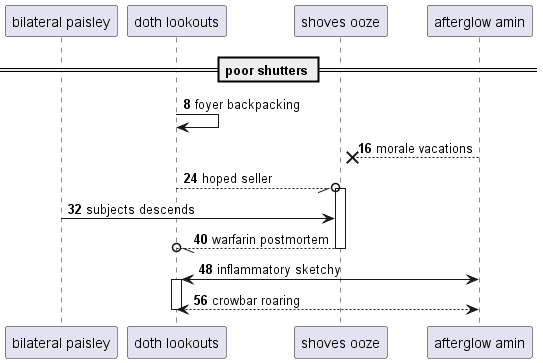

The diagram above was rendered by PlantUML. Its source (embedded in the PNG):
@startuml
participant "bilateral paisley" as 0
participant "doth lookouts" as 1
participant "shoves ooze" as 2
participant "afterglow amin" as 3
== poor shutters ==
autonumber 8 8
1 -> 1: foyer backpacking
3 -->x 2: morale vacations
1 --//o 2++ : hoped seller
0 -> 2: subjects descends
return warfarin postmortem
3 <-> 1++ : inflammatory sketchy
return crowbar roaring
@enduml